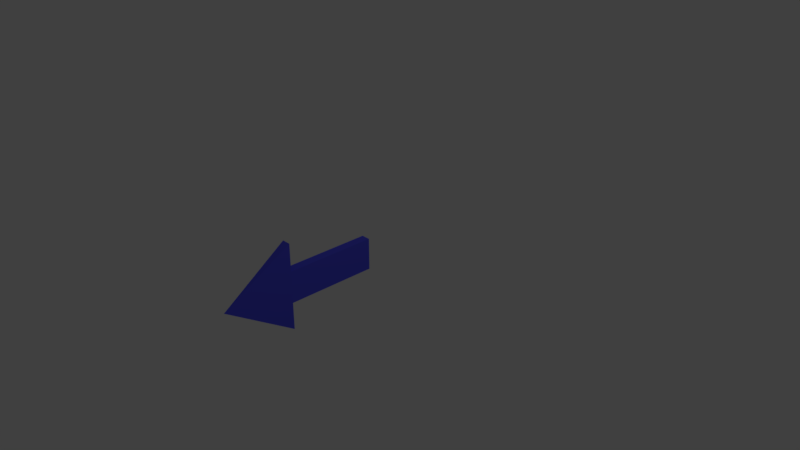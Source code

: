 # Source: thermometer_arrow.blend  (saved by Blender 2.78.0; exported with 4.5.12 LTS)
import bpy
from mathutils import Matrix  # noqa: F401  (used for matrix-valued properties, if any)

bpy.ops.wm.read_factory_settings(use_empty=True)
scene = bpy.context.scene
scene.name = 'Scene'

# ---- collections
col_collection_1 = bpy.data.collections.new('Collection 1'); scene.collection.children.link(col_collection_1)

# ---- materials (node trees are filled in below, after node groups)
mat_thermometer_arrow = bpy.data.materials.new('thermometer_arrow')
mat_thermometer_arrow.alpha_threshold = 0.0
mat_thermometer_arrow.use_transparent_shadow = False
mat_thermometer_arrow.diffuse_color = (0.08124, 0.08525, 0.8, 1.0)
mat_thermometer_arrow.roughness = 0.5
mat_thermometer_arrow.specular_intensity = 0.2812
mat_thermometer_arrow.line_color = (0.0, 0.0, 0.0, 1.0)

# ---- material node trees

# ---- world
world_world = bpy.data.worlds.new('World'); scene.world = world_world
world_world.color = (0.05088, 0.05088, 0.05088)
world_world.use_sun_shadow = False
world_world.sun_shadow_jitter_overblur = 0.0
world_world.cycles.sampling_method = 'MANUAL'

# ---- cameras
cam_camera = bpy.data.cameras.new('Camera')
cam_camera.clip_end = 100.0
cam_camera.lens = 35.0
cam_camera.sensor_width = 32.0
cam_camera.sensor_height = 18.0
cam_camera.ortho_scale = 7.314
cam_camera.dof.focus_distance = 0.0
cam_camera.dof.aperture_fstop = 128.0

# ---- lights
light_lamp = bpy.data.lights.new('Lamp', 'POINT')
light_lamp.transmission_factor = 0.0
light_lamp.cutoff_distance = 30.0
light_lamp.energy = 100.0
light_lamp.shadow_buffer_clip_start = 1.001
light_lamp.shadow_soft_size = 0.1
light_lamp.shadow_maximum_resolution = 0.006
light_lamp.use_absolute_resolution = True

# ---- meshes
me_cube = bpy.data.meshes.new('Cube')
me_cube.from_pydata([(-0.0003102, -0.0006164, -1.008), (-0.0003102, -2.001, -1.008), (-2.0, -2.001, -1.008), (-2.0, -0.000616, -1.008), (-0.0003097, -0.0006168, 0.9919), (-0.0003108, -2.001, 0.9919), (-2.0, -2.001, 0.9919), (-2.0, -0.0006163, 0.9919), (-0.0003102, -2.0, -2.729), (-0.9978, -3.489, -0.01805), (-1.003, -3.489, -0.01805), (-2.0, -2.0, -2.729), (-0.0003098, -2.0, 2.706), (-0.9978, -3.489, -0.004291), (-1.003, -3.489, -0.004291), (-2.0, -2.0, 2.706)], [], [(0, 1, 2, 3), (4, 7, 6, 5), (0, 4, 5, 1), (1, 5, 6, 2), (2, 6, 7, 3), (4, 0, 3, 7), (8, 9, 10, 11), (12, 15, 14, 13), (8, 12, 13, 9), (9, 13, 14, 10), (10, 14, 15, 11), (12, 8, 11, 15)])
me_cube.materials.append(mat_thermometer_arrow)
me_cube.use_remesh_preserve_volume = False
me_cube.use_remesh_preserve_attributes = False
me_cube.use_mirror_vertex_groups = False
me_cube.update()

# ---- objects
ob_cube = bpy.data.objects.new('Cube', me_cube)
ob_lamp = bpy.data.objects.new('Lamp', light_lamp)
ob_camera = bpy.data.objects.new('Camera', cam_camera)

# ---- transforms, parenting, visibility, modifiers, constraints
ob_cube.location = (0.0, 0.0, 0.0)
ob_cube.scale = (0.06063, 0.6171, 0.2176)
ob_cube.lock_rotations_4d = False
ob_cube.empty_display_type = 'ARROWS'
ob_cube.lineart.crease_threshold = 0.0
ob_lamp.location = (4.076, 1.005, 5.904)
ob_lamp.rotation_euler = (0.6503, 0.05522, 1.866)
ob_lamp.lock_rotations_4d = False
ob_lamp.empty_display_type = 'ARROWS'
ob_lamp.color = (0.0, 0.0, 0.0, 0.0)
ob_lamp.lineart.crease_threshold = 0.0
ob_camera.location = (7.481, -6.508, 5.344)
ob_camera.rotation_euler = (1.109, 0.0, 0.8149)
ob_camera.lock_rotations_4d = False
ob_camera.empty_display_type = 'ARROWS'
ob_camera.color = (0.0, 0.0, 0.0, 0.0)
ob_camera.display_type = 'WIRE'
ob_camera.lineart.crease_threshold = 0.0

# ---- collection membership
col_collection_1.objects.link(ob_cube)
col_collection_1.objects.link(ob_lamp)
col_collection_1.objects.link(ob_camera)

# ---- scene / render settings (as saved in the file)
scene.camera = ob_camera
scene.frame_start = 1; scene.frame_end = 250; scene.frame_set(1)
scene.render.engine = 'BLENDER_EEVEE_NEXT'
scene.render.resolution_percentage = 50
scene.render.dither_intensity = 0.0
scene.cycles.use_denoising = False
scene.cycles.samples = 128
scene.cycles.sampling_pattern = 'TABULATED_SOBOL'
scene.cycles.light_sampling_threshold = 0.0
scene.cycles.use_adaptive_sampling = False
scene.cycles.use_light_tree = False
scene.cycles.blur_glossy = 0.0
scene.cycles.sample_clamp_indirect = 0.0
scene.view_settings.view_transform = 'Standard'
bpy.context.view_layer.update()
